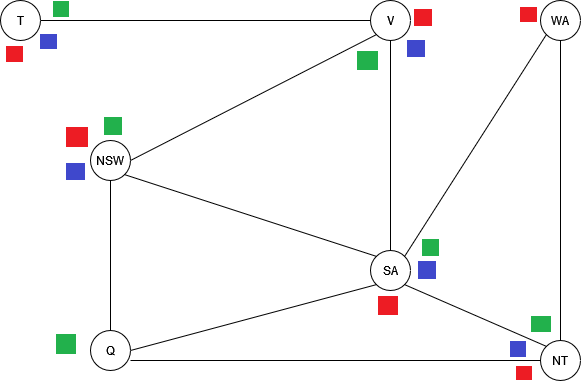

The diagram above was exported from draw.io. Its source (the exported page's mxGraphModel, read from the mxfile embedded in the PNG):
<mxGraphModel dx="1038" dy="564" grid="1" gridSize="10" guides="1" tooltips="1" connect="1" arrows="1" fold="1" page="1" pageScale="1" pageWidth="850" pageHeight="1100" math="0" shadow="0">
  <root>
    <mxCell id="0" />
    <mxCell id="1" parent="0" />
    <mxCell id="BX60b0yUiBL89uBWeytm-1" value="T" style="ellipse;whiteSpace=wrap;html=1;aspect=fixed;" vertex="1" parent="1">
      <mxGeometry x="100" y="110" width="40" height="40" as="geometry" />
    </mxCell>
    <mxCell id="BX60b0yUiBL89uBWeytm-3" value="&lt;div&gt;V&lt;/div&gt;" style="ellipse;whiteSpace=wrap;html=1;aspect=fixed;" vertex="1" parent="1">
      <mxGeometry x="470" y="110" width="40" height="40" as="geometry" />
    </mxCell>
    <mxCell id="BX60b0yUiBL89uBWeytm-4" value="&lt;div&gt;NSW&lt;/div&gt;" style="ellipse;whiteSpace=wrap;html=1;aspect=fixed;" vertex="1" parent="1">
      <mxGeometry x="190" y="250" width="40" height="40" as="geometry" />
    </mxCell>
    <mxCell id="BX60b0yUiBL89uBWeytm-5" value="&lt;div&gt;Q&lt;/div&gt;" style="ellipse;whiteSpace=wrap;html=1;aspect=fixed;" vertex="1" parent="1">
      <mxGeometry x="190" y="440" width="40" height="40" as="geometry" />
    </mxCell>
    <mxCell id="BX60b0yUiBL89uBWeytm-6" value="&lt;div&gt;SA&lt;/div&gt;" style="ellipse;whiteSpace=wrap;html=1;aspect=fixed;" vertex="1" parent="1">
      <mxGeometry x="470" y="360" width="40" height="40" as="geometry" />
    </mxCell>
    <mxCell id="BX60b0yUiBL89uBWeytm-7" value="NT" style="ellipse;whiteSpace=wrap;html=1;aspect=fixed;" vertex="1" parent="1">
      <mxGeometry x="640" y="450" width="40" height="40" as="geometry" />
    </mxCell>
    <mxCell id="BX60b0yUiBL89uBWeytm-8" value="&lt;div&gt;WA&lt;/div&gt;" style="ellipse;whiteSpace=wrap;html=1;aspect=fixed;" vertex="1" parent="1">
      <mxGeometry x="640" y="110" width="40" height="40" as="geometry" />
    </mxCell>
    <mxCell id="BX60b0yUiBL89uBWeytm-9" value="" style="endArrow=none;html=1;rounded=0;exitX=1;exitY=0.5;exitDx=0;exitDy=0;entryX=0;entryY=0.5;entryDx=0;entryDy=0;" edge="1" parent="1" source="BX60b0yUiBL89uBWeytm-1" target="BX60b0yUiBL89uBWeytm-3">
      <mxGeometry width="50" height="50" relative="1" as="geometry">
        <mxPoint x="400" y="320" as="sourcePoint" />
        <mxPoint x="450" y="270" as="targetPoint" />
      </mxGeometry>
    </mxCell>
    <mxCell id="BX60b0yUiBL89uBWeytm-10" value="" style="endArrow=none;html=1;rounded=0;exitX=1;exitY=0.5;exitDx=0;exitDy=0;entryX=0;entryY=1;entryDx=0;entryDy=0;" edge="1" parent="1" source="BX60b0yUiBL89uBWeytm-4" target="BX60b0yUiBL89uBWeytm-3">
      <mxGeometry width="50" height="50" relative="1" as="geometry">
        <mxPoint x="150" y="150" as="sourcePoint" />
        <mxPoint x="380" y="130" as="targetPoint" />
      </mxGeometry>
    </mxCell>
    <mxCell id="BX60b0yUiBL89uBWeytm-11" value="" style="endArrow=none;html=1;rounded=0;exitX=0.5;exitY=1;exitDx=0;exitDy=0;entryX=0.5;entryY=0;entryDx=0;entryDy=0;" edge="1" parent="1" source="BX60b0yUiBL89uBWeytm-3" target="BX60b0yUiBL89uBWeytm-6">
      <mxGeometry width="50" height="50" relative="1" as="geometry">
        <mxPoint x="160" y="160" as="sourcePoint" />
        <mxPoint x="390" y="140" as="targetPoint" />
      </mxGeometry>
    </mxCell>
    <mxCell id="BX60b0yUiBL89uBWeytm-12" value="" style="endArrow=none;html=1;rounded=0;exitX=1;exitY=1;exitDx=0;exitDy=0;entryX=0;entryY=0;entryDx=0;entryDy=0;" edge="1" parent="1" source="BX60b0yUiBL89uBWeytm-4" target="BX60b0yUiBL89uBWeytm-6">
      <mxGeometry width="50" height="50" relative="1" as="geometry">
        <mxPoint x="170" y="170" as="sourcePoint" />
        <mxPoint x="400" y="150" as="targetPoint" />
      </mxGeometry>
    </mxCell>
    <mxCell id="BX60b0yUiBL89uBWeytm-13" value="" style="endArrow=none;html=1;rounded=0;exitX=0.5;exitY=1;exitDx=0;exitDy=0;entryX=0.5;entryY=0;entryDx=0;entryDy=0;" edge="1" parent="1" source="BX60b0yUiBL89uBWeytm-4" target="BX60b0yUiBL89uBWeytm-5">
      <mxGeometry width="50" height="50" relative="1" as="geometry">
        <mxPoint x="180" y="180" as="sourcePoint" />
        <mxPoint x="410" y="160" as="targetPoint" />
      </mxGeometry>
    </mxCell>
    <mxCell id="BX60b0yUiBL89uBWeytm-14" value="" style="endArrow=none;html=1;rounded=0;exitX=1;exitY=0.5;exitDx=0;exitDy=0;entryX=0;entryY=1;entryDx=0;entryDy=0;" edge="1" parent="1" source="BX60b0yUiBL89uBWeytm-5" target="BX60b0yUiBL89uBWeytm-6">
      <mxGeometry width="50" height="50" relative="1" as="geometry">
        <mxPoint x="190" y="190" as="sourcePoint" />
        <mxPoint x="420" y="170" as="targetPoint" />
      </mxGeometry>
    </mxCell>
    <mxCell id="BX60b0yUiBL89uBWeytm-15" value="" style="endArrow=none;html=1;rounded=0;entryX=0;entryY=0.5;entryDx=0;entryDy=0;" edge="1" parent="1" target="BX60b0yUiBL89uBWeytm-7">
      <mxGeometry width="50" height="50" relative="1" as="geometry">
        <mxPoint x="230" y="470" as="sourcePoint" />
        <mxPoint x="430" y="180" as="targetPoint" />
      </mxGeometry>
    </mxCell>
    <mxCell id="BX60b0yUiBL89uBWeytm-16" value="" style="endArrow=none;html=1;rounded=0;exitX=1;exitY=1;exitDx=0;exitDy=0;entryX=0;entryY=0;entryDx=0;entryDy=0;" edge="1" parent="1" source="BX60b0yUiBL89uBWeytm-6" target="BX60b0yUiBL89uBWeytm-7">
      <mxGeometry width="50" height="50" relative="1" as="geometry">
        <mxPoint x="210" y="210" as="sourcePoint" />
        <mxPoint x="440" y="190" as="targetPoint" />
      </mxGeometry>
    </mxCell>
    <mxCell id="BX60b0yUiBL89uBWeytm-17" value="" style="endArrow=none;html=1;rounded=0;exitX=1;exitY=0;exitDx=0;exitDy=0;entryX=0;entryY=1;entryDx=0;entryDy=0;" edge="1" parent="1" source="BX60b0yUiBL89uBWeytm-6" target="BX60b0yUiBL89uBWeytm-8">
      <mxGeometry width="50" height="50" relative="1" as="geometry">
        <mxPoint x="220" y="220" as="sourcePoint" />
        <mxPoint x="450" y="200" as="targetPoint" />
      </mxGeometry>
    </mxCell>
    <mxCell id="BX60b0yUiBL89uBWeytm-18" value="" style="endArrow=none;html=1;rounded=0;exitX=0.5;exitY=1;exitDx=0;exitDy=0;entryX=0.5;entryY=0;entryDx=0;entryDy=0;" edge="1" parent="1" source="BX60b0yUiBL89uBWeytm-8" target="BX60b0yUiBL89uBWeytm-7">
      <mxGeometry width="50" height="50" relative="1" as="geometry">
        <mxPoint x="230" y="230" as="sourcePoint" />
        <mxPoint x="460" y="210" as="targetPoint" />
      </mxGeometry>
    </mxCell>
  </root>
</mxGraphModel>